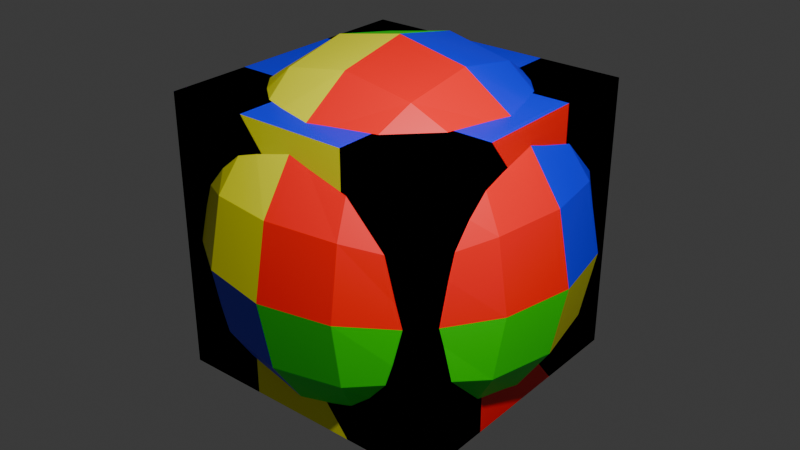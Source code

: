 # Source: export.blend  (saved by Blender 4.5.87; exported with 4.5.12 LTS)
import bpy
from mathutils import Matrix  # noqa: F401  (used for matrix-valued properties, if any)

bpy.ops.wm.read_factory_settings(use_empty=True)
scene = bpy.context.scene
scene.name = 'Scene'

# ---- collections
col_collection = bpy.data.collections.new('Collection'); scene.collection.children.link(col_collection)

# ---- materials (node trees are filled in below, after node groups)
mat_blue = bpy.data.materials.new('BLUE')
mat_green = bpy.data.materials.new('GREEN')
mat_red = bpy.data.materials.new('RED')
mat_yellow = bpy.data.materials.new('YELLOW')
mat_pink = bpy.data.materials.new('PINK')
mat_cyan = bpy.data.materials.new('CYAN')

# ---- node groups
ng_geometry_nodes = bpy.data.node_groups.new('Geometry Nodes', 'GeometryNodeTree')
_s = ng_geometry_nodes.interface.new_socket(name='Geometry', in_out='OUTPUT', socket_type='NodeSocketGeometry')
_s = ng_geometry_nodes.interface.new_socket(name='Geometry', in_out='INPUT', socket_type='NodeSocketGeometry')
ng_geometry_nodes.is_modifier = True
_N = ng_geometry_nodes.nodes; _L = ng_geometry_nodes.links
n0 = _N.new('NodeGroupInput'); n0.name = 'Group Input'; n0.location = (60, 400)
n1 = _N.new('NodeGroupOutput'); n1.name = 'Group Output'; n1.location = (640, 400)
n2 = _N.new('GeometryNodeSortElements'); n2.name = 'Sort Elements'; n2.location = (420, 400)
n3 = _N.new('GeometryNodeInputPosition'); n3.name = 'Position'; n3.location = (60, 300)
n4 = _N.new('ShaderNodeSeparateXYZ'); n4.name = 'Separate XYZ'; n4.location = (240, 300)
n5 = _N.new('GeometryNodeViewer'); n5.name = 'Viewer'; n5.location = (640, 520)
n6 = _N.new('GeometryNodeInputIndex'); n6.name = 'Index'; n6.location = (420, 520)
_L.new(n3.outputs[0], n4.inputs[0])
_L.new(n4.outputs[2], n2.inputs[3])
_L.new(n0.outputs[0], n2.inputs[0])
_L.new(n2.outputs[0], n1.inputs[0])
_L.new(n2.outputs[0], n5.inputs[0])
_L.new(n6.outputs[0], n5.inputs[1])
n1.is_active_output = True

# ---- material node trees
mat_blue.use_nodes = True; mat_blue.node_tree.nodes.clear()
_N = mat_blue.node_tree.nodes; _L = mat_blue.node_tree.links
n0 = _N.new('ShaderNodeBsdfPrincipled'); n0.name = 'Principled BSDF'; n0.location = (10, 300)
n0.inputs[0].default_value = (0.0, 0.0, 1.0, 1.0)
n1 = _N.new('ShaderNodeOutputMaterial'); n1.name = 'Material Output'; n1.location = (300, 300)
_L.new(n0.outputs[0], n1.inputs[0])
n1.is_active_output = True
mat_green.use_nodes = True; mat_green.node_tree.nodes.clear()
_N = mat_green.node_tree.nodes; _L = mat_green.node_tree.links
n0 = _N.new('ShaderNodeBsdfPrincipled'); n0.name = 'Principled BSDF'; n0.location = (10, 300)
n0.inputs[0].default_value = (0.0, 1.0, 0.0, 1.0)
n1 = _N.new('ShaderNodeOutputMaterial'); n1.name = 'Material Output'; n1.location = (300, 300)
_L.new(n0.outputs[0], n1.inputs[0])
n1.is_active_output = True
mat_red.use_nodes = True; mat_red.node_tree.nodes.clear()
_N = mat_red.node_tree.nodes; _L = mat_red.node_tree.links
n0 = _N.new('ShaderNodeBsdfPrincipled'); n0.name = 'Principled BSDF'; n0.location = (10, 300)
n0.inputs[0].default_value = (1.0, 0.0, 0.0, 1.0)
n1 = _N.new('ShaderNodeOutputMaterial'); n1.name = 'Material Output'; n1.location = (300, 300)
_L.new(n0.outputs[0], n1.inputs[0])
n1.is_active_output = True
mat_yellow.use_nodes = True; mat_yellow.node_tree.nodes.clear()
_N = mat_yellow.node_tree.nodes; _L = mat_yellow.node_tree.links
n0 = _N.new('ShaderNodeBsdfPrincipled'); n0.name = 'Principled BSDF'; n0.location = (10, 300)
n0.inputs[0].default_value = (1.0, 1.0, 0.0, 1.0)
n1 = _N.new('ShaderNodeOutputMaterial'); n1.name = 'Material Output'; n1.location = (300, 300)
_L.new(n0.outputs[0], n1.inputs[0])
n1.is_active_output = True
mat_pink.use_nodes = True; mat_pink.node_tree.nodes.clear()
_N = mat_pink.node_tree.nodes; _L = mat_pink.node_tree.links
n0 = _N.new('ShaderNodeBsdfPrincipled'); n0.name = 'Principled BSDF'; n0.location = (10, 300)
n0.inputs[0].default_value = (1.0, 0.0, 1.0, 1.0)
n1 = _N.new('ShaderNodeOutputMaterial'); n1.name = 'Material Output'; n1.location = (300, 300)
_L.new(n0.outputs[0], n1.inputs[0])
n1.is_active_output = True
mat_cyan.use_nodes = True; mat_cyan.node_tree.nodes.clear()
_N = mat_cyan.node_tree.nodes; _L = mat_cyan.node_tree.links
n0 = _N.new('ShaderNodeBsdfPrincipled'); n0.name = 'Principled BSDF'; n0.location = (-200, 100)
n0.inputs[0].default_value = (0.0, 1.0, 1.0, 1.0)
n1 = _N.new('ShaderNodeOutputMaterial'); n1.name = 'Material Output'; n1.location = (200, 100)
_L.new(n0.outputs[0], n1.inputs[0])
n1.is_active_output = True

# ---- world
world_world = bpy.data.worlds.new('World'); scene.world = world_world
world_world.use_nodes = True; world_world.node_tree.nodes.clear()
_N = world_world.node_tree.nodes; _L = world_world.node_tree.links
n0 = _N.new('ShaderNodeOutputWorld'); n0.name = 'World Output'; n0.location = (300, 300)
n1 = _N.new('ShaderNodeBackground'); n1.name = 'Background'; n1.location = (10, 300)
n1.inputs[0].default_value = (0.05088, 0.05088, 0.05088, 1.0)
_L.new(n1.outputs[0], n0.inputs[0])
n0.is_active_output = True
world_world.color = (0.05088, 0.05088, 0.05088)
world_world.sun_shadow_jitter_overblur = 0.0

# ---- lights
light_light = bpy.data.lights.new('Light', 'POINT')
light_light.energy = 1000.0
light_light.shadow_soft_size = 0.1

# ---- meshes
me_cube = bpy.data.meshes.new('Cube')
me_cube.from_pydata([(1.0, 1.0, 1.0), (1.0, 1.0, -1.0), (1.0, -1.0, 1.0), (1.0, -1.0, -1.0), (-1.0, 1.0, 1.0), (-1.0, 1.0, -1.0), (-1.0, -1.0, 1.0), (-1.0, -1.0, -1.0)], [], [(7, 5, 1, 3), (2, 0, 4, 6), (7, 3, 2, 6), (3, 1, 0, 2), (5, 7, 6, 4), (1, 5, 4, 0)])
me_cube.polygons.foreach_set('material_index', [5, 0, 3, 2, 4, 1])
_uv = me_cube.uv_layers.new(name='UVMap')
_uv.uv.foreach_set('vector', [0.125, 0.75, 0.125, 0.5, 0.375, 0.5, 0.375, 0.75, 0.625, 0.75, 0.625, 0.5, 0.875, 0.5, 0.875, 0.75, 0.375, 1.0, 0.375, 0.75, 0.625, 0.75, 0.625, 1.0, 0.375, 0.75, 0.375, 0.5, 0.625, 0.5, 0.625, 0.75, 0.375, 0.25, 0.375, 0.0, 0.625, 0.0, 0.625, 0.25, 0.375, 0.5, 0.375, 0.25, 0.625, 0.25, 0.625, 0.5])
me_cube.materials.append(mat_blue)
me_cube.materials.append(mat_green)
me_cube.materials.append(mat_red)
me_cube.materials.append(mat_yellow)
me_cube.materials.append(mat_pink)
me_cube.materials.append(mat_cyan)
me_cube.use_mirror_vertex_groups = False
me_cube.update()
me_cube_001 = bpy.data.meshes.new('Cube.001')
me_cube_001.from_pydata([(0.4, -1.0, -1.0), (0.4, 1.0, -1.0), (0.4, 0.4, -1.0), (-1.0, 1.0, -1.0), (-0.4, 1.0, -1.0), (1.0, 1.0, -1.0), (1.0, 0.4, -1.0), (-0.4, 0.4, -1.0), (-1.0, 0.4, -1.0), (-1.0, -1.0, -1.0), (-1.0, -0.4, -1.0), (-0.4, -0.4, -1.0), (-0.4, -1.0, -1.0), (1.0, -1.0, -1.0), (1.0, -0.4, -1.0), (0.4, -0.4, -1.0), (1.0, -0.4, 0.0), (1.0, 0.4, 0.0), (0.4, 0.4, 0.0), (0.4, 1.0, 0.0), (-0.4, 1.0, 0.0), (-1.0, 0.4, 0.0), (-1.0, -0.4, 0.0), (-0.4, -0.4, 0.0), (-0.4, 0.4, 0.0), (-0.4, -1.0, 0.0), (0.4, -1.0, 0.0), (0.4, -0.4, 0.0), (0.4, 1.0, 1.0), (1.0, 1.0, 1.0), (1.0, 0.4, 1.0), (0.4, 0.4, 1.0), (-1.0, 0.4, 1.0), (-1.0, 1.0, 1.0), (-0.4, 1.0, 1.0), (-0.4, 0.4, 1.0), (-1.0, -1.0, 1.0), (-1.0, -0.4, 1.0), (-0.4, -0.4, 1.0), (1.0, -0.4, 1.0), (1.0, -1.0, 1.0), (-0.4, -1.0, 1.0), (0.4, -1.0, 1.0), (0.4, -0.4, 1.0)], [], [(17, 30, 31, 18), (1, 28, 29, 5), (27, 2, 6, 16), (0, 15, 14, 13), (5, 29, 30, 6), (27, 43, 18, 2), (16, 14, 15, 27), (30, 29, 28, 31), (16, 6, 17, 39), (43, 39, 17, 18), (20, 34, 35, 24), (8, 32, 33, 3), (18, 7, 4, 19), (6, 2, 1, 5), (3, 33, 34, 4), (18, 31, 24, 7), (19, 1, 2, 18), (34, 33, 32, 35), (19, 4, 20, 28), (31, 28, 20, 24), (22, 37, 38, 23), (12, 41, 36, 9), (24, 11, 10, 21), (4, 7, 8, 3), (9, 36, 37, 10), (24, 35, 23, 11), (21, 8, 7, 24), (37, 36, 41, 38), (21, 10, 22, 32), (35, 32, 22, 23), (26, 42, 43, 27), (14, 39, 40, 13), (23, 15, 0, 25), (10, 11, 12, 9), (13, 40, 42, 0), (23, 38, 27, 15), (25, 12, 11, 23), (42, 40, 39, 43), (25, 0, 26, 41), (38, 41, 26, 27)])
me_cube_001.polygons.foreach_set('material_index', [0, 0, 3, 2, 1, 1, 0, 2, 1, 0, 1, 1, 1, 2, 0, 0, 1, 2, 0, 3, 0, 0, 3, 2, 1, 1, 0, 2, 1, 0, 1, 1, 1, 2, 0, 0, 1, 2, 0, 3])
me_cube_001.materials.append(mat_green)
me_cube_001.materials.append(mat_blue)
me_cube_001.materials.append(mat_yellow)
me_cube_001.materials.append(mat_red)
me_cube_001.update()
me_cube_001.normals_split_custom_set([tuple(v) for v in zip(*[iter([0.0, -1.0, 0.0, 0.0, -1.0, 0.0, 0.0, -1.0, 0.0, 0.0, -1.0, 0.0, 4.967e-08, 1.0, 0.0, 4.967e-08, 1.0, 0.0, 4.967e-08, 1.0, 0.0, 4.967e-08, 1.0, 0.0, 0.0, -0.7809, -0.6247, 0.0, -0.7809, -0.6247, 0.0, -0.7809, -0.6247, 0.0, -0.7809, -0.6247, 0.0, 0.0, -1.0, 0.0, 0.0, -1.0, 0.0, 0.0, -1.0, 0.0, 0.0, -1.0, 1.0, 0.0, 2.98e-08, 1.0, 0.0, 2.98e-08, 1.0, 0.0, 2.98e-08, 1.0, 0.0, 2.98e-08, -1.0, 1.49e-07, 0.0, -1.0, 1.49e-07, 0.0, -1.0, 1.49e-07, 0.0, -1.0, 1.49e-07, 0.0, 0.0, 1.0, -9.934e-08, 0.0, 1.0, -9.934e-08, 0.0, 1.0, -9.934e-08, 0.0, 1.0, -9.934e-08, 0.0, 0.0, 1.0, 0.0, 0.0, 1.0, 0.0, 0.0, 1.0, 0.0, 0.0, 1.0, 1.0, 7.451e-08, 5.96e-08, 1.0, 7.451e-08, 5.96e-08, 1.0, 7.451e-08, 5.96e-08, 1.0, 7.451e-08, 5.96e-08, 7.757e-08, 0.7809, 0.6247, 7.757e-08, 0.7809, 0.6247, 7.757e-08, 0.7809, 0.6247, 7.757e-08, 0.7809, 0.6247, 1.0, -4.967e-08, 2.98e-08, 1.0, -4.967e-08, 2.98e-08, 1.0, -4.967e-08, 2.98e-08, 1.0, -4.967e-08, 2.98e-08, -1.0, 0.0, 0.0, -1.0, 0.0, 0.0, -1.0, 0.0, 0.0, -1.0, 0.0, 0.0, 0.7809, -7.757e-08, -0.6247, 0.7809, -7.757e-08, -0.6247, 0.7809, -7.757e-08, -0.6247, 0.7809, -7.757e-08, -0.6247, 1.656e-07, 0.0, -1.0, 1.656e-07, 0.0, -1.0, 1.656e-07, 0.0, -1.0, 1.656e-07, 0.0, -1.0, 1.987e-07, 1.0, 0.0, 1.987e-07, 1.0, 0.0, 1.987e-07, 1.0, 0.0, 1.987e-07, 1.0, 0.0, -7.451e-08, -1.0, -7.451e-09, -7.451e-08, -1.0, -7.451e-09, -7.451e-08, -1.0, -7.451e-09, -7.451e-08, -1.0, -7.451e-09, -1.0, 4.967e-08, 2.98e-08, -1.0, 4.967e-08, 2.98e-08, -1.0, 4.967e-08, 2.98e-08, -1.0, 4.967e-08, 2.98e-08, 0.0, 0.0, 1.0, 0.0, 0.0, 1.0, 0.0, 0.0, 1.0, 0.0, 0.0, 1.0, 7.451e-08, 1.0, 7.451e-08, 7.451e-08, 1.0, 7.451e-08, 7.451e-08, 1.0, 7.451e-08, 7.451e-08, 1.0, 7.451e-08, -0.7809, 0.0, 0.6247, -0.7809, 0.0, 0.6247, -0.7809, 0.0, 0.6247, -0.7809, 0.0, 0.6247, 9.934e-08, 1.0, 0.0, 9.934e-08, 1.0, 0.0, 9.934e-08, 1.0, 0.0, 9.934e-08, 1.0, 0.0, -9.934e-08, -1.0, 0.0, -9.934e-08, -1.0, 0.0, -9.934e-08, -1.0, 0.0, -9.934e-08, -1.0, 0.0, 1.551e-07, 0.7809, -0.6247, 1.551e-07, 0.7809, -0.6247, 1.551e-07, 0.7809, -0.6247, 1.551e-07, 0.7809, -0.6247, 0.0, 0.0, -1.0, 0.0, 0.0, -1.0, 0.0, 0.0, -1.0, 0.0, 0.0, -1.0, -1.0, 0.0, 0.0, -1.0, 0.0, 0.0, -1.0, 0.0, 0.0, -1.0, 0.0, 0.0, 1.0, -1.863e-07, 2.98e-08, 1.0, -1.863e-07, 2.98e-08, 1.0, -1.863e-07, 2.98e-08, 1.0, -1.863e-07, 2.98e-08, -1.987e-07, -1.0, 9.934e-09, -1.987e-07, -1.0, 9.934e-09, -1.987e-07, -1.0, 9.934e-09, -1.987e-07, -1.0, 9.934e-09, 0.0, 0.0, 1.0, 0.0, 0.0, 1.0, 0.0, 0.0, 1.0, 0.0, 0.0, 1.0, -1.0, 1.49e-07, 1.332e-14, -1.0, 1.49e-07, 1.332e-14, -1.0, 1.49e-07, 1.332e-14, -1.0, 1.49e-07, 1.332e-14, 0.0, -0.7809, 0.6247, 0.0, -0.7809, 0.6247, 0.0, -0.7809, 0.6247, 0.0, -0.7809, 0.6247, -1.0, 1.987e-07, 0.0, -1.0, 1.987e-07, 0.0, -1.0, 1.987e-07, 0.0, -1.0, 1.987e-07, 0.0, 1.0, -1.987e-07, 0.0, 1.0, -1.987e-07, 0.0, 1.0, -1.987e-07, 0.0, 1.0, -1.987e-07, 0.0, -0.7809, 3.879e-08, -0.6247, -0.7809, 3.879e-08, -0.6247, -0.7809, 3.879e-08, -0.6247, -0.7809, 3.879e-08, -0.6247, 0.0, 0.0, -1.0, 0.0, 0.0, -1.0, 0.0, 0.0, -1.0, 0.0, 0.0, -1.0, -2.98e-07, -1.0, -4.967e-08, -2.98e-07, -1.0, -4.967e-08, -2.98e-07, -1.0, -4.967e-08, -2.98e-07, -1.0, -4.967e-08, 2.608e-07, 1.0, 0.0, 2.608e-07, 1.0, 0.0, 2.608e-07, 1.0, 0.0, 2.608e-07, 1.0, 0.0, 1.0, -2.98e-07, 0.0, 1.0, -2.98e-07, 0.0, 1.0, -2.98e-07, 0.0, 1.0, -2.98e-07, 0.0, 0.0, 0.0, 1.0, 0.0, 0.0, 1.0, 0.0, 0.0, 1.0, 0.0, 0.0, 1.0, -2.98e-07, -1.0, -7.451e-08, -2.98e-07, -1.0, -7.451e-08, -2.98e-07, -1.0, -7.451e-08, -2.98e-07, -1.0, -7.451e-08, 0.7809, -1.939e-07, 0.6247, 0.7809, -1.939e-07, 0.6247, 0.7809, -1.939e-07, 0.6247, 0.7809, -1.939e-07, 0.6247])] * 3)])
me_cube_002 = bpy.data.meshes.new('Cube.002')
me_cube_002.from_pydata([(-0.7681, -0.7681, -0.7681), (-0.7681, -0.7681, 0.7681), (-0.7681, 0.7681, -0.7681), (-0.7681, 0.7681, 0.7681), (0.7681, -0.7681, -0.7681), (0.7681, -0.7681, 0.7681), (0.7681, 0.7681, -0.7681), (0.7681, 0.7681, 0.7681), (-0.9407, -3.696e-11, -0.9407), (-0.9407, -0.9407, -1.109e-10), (-0.9407, -3.696e-11, 0.9407), (-0.9407, 0.9407, -1.109e-10), (-2.957e-10, 0.9407, -0.9407), (-2.957e-10, 0.9407, 0.9407), (0.9407, 0.9407, -1.109e-10), (0.9407, -3.696e-11, -0.9407), (0.9407, -3.696e-11, 0.9407), (0.9407, -0.9407, -1.109e-10), (-2.957e-10, -0.9407, -0.9407), (-2.957e-10, -0.9407, 0.9407), (-2.957e-10, -3.696e-11, 1.33), (-2.957e-10, -3.696e-11, -1.33), (-2.957e-10, -1.33, -1.109e-10), (1.33, -3.696e-11, -1.109e-10), (-2.957e-10, 1.33, -1.109e-10), (-1.33, -3.696e-11, -1.109e-10), (-0.8965, -0.403, -0.8965), (-0.8965, -0.8965, 0.403), (-0.8965, 0.403, 0.8965), (-0.8965, 0.8965, -0.403), (-0.403, 0.8965, -0.8965), (0.403, 0.8965, 0.8965), (0.8965, 0.8965, -0.403), (0.8965, 0.403, -0.8965), (0.8965, -0.403, 0.8965), (0.8965, -0.8965, -0.403), (0.403, -0.8965, -0.8965), (-0.403, -0.8965, 0.8965), (-0.8965, 0.403, -0.8965), (-0.8965, -0.8965, -0.403), (-0.8965, -0.403, 0.8965), (-0.8965, 0.8965, 0.403), (0.403, 0.8965, -0.8965), (-0.403, 0.8965, 0.8965), (0.8965, 0.8965, 0.403), (0.8965, -0.403, -0.8965), (0.8965, 0.403, 0.8965), (0.8965, -0.8965, 0.403), (-0.403, -0.8965, -0.8965), (0.403, -0.8965, 0.8965), (8.086e-11, -0.5091, 1.229), (8.086e-11, 0.5091, 1.229), (0.5091, 1.011e-11, 1.229), (-0.5091, 1.011e-11, 1.229), (8.086e-11, -0.5091, -1.229), (8.086e-11, 0.5091, -1.229), (-0.5091, 1.011e-11, -1.229), (0.5091, 1.011e-11, -1.229), (-0.5091, -1.229, 3.032e-11), (0.5091, -1.229, 3.032e-11), (8.086e-11, -1.229, -0.5091), (8.086e-11, -1.229, 0.5091), (1.229, -0.5091, 3.032e-11), (1.229, 0.5091, 3.032e-11), (1.229, 1.011e-11, -0.5091), (1.229, 1.011e-11, 0.5091), (0.5091, 1.229, 3.032e-11), (-0.5091, 1.229, 3.032e-11), (8.086e-11, 1.229, -0.5091), (8.086e-11, 1.229, 0.5091), (-1.229, 0.5091, 3.032e-11), (-1.229, -0.5091, 3.032e-11), (-1.229, 1.011e-11, -0.5091), (-1.229, 1.011e-11, 0.5091), (-1.137, -0.4882, 0.4882), (-1.137, -0.4882, -0.4882), (-1.137, 0.4882, -0.4882), (-0.4882, 1.137, 0.4882), (-0.4882, 1.137, -0.4882), (0.4882, 1.137, -0.4882), (1.137, 0.4882, 0.4882), (1.137, 0.4882, -0.4882), (1.137, -0.4882, -0.4882), (0.4882, -1.137, 0.4882), (0.4882, -1.137, -0.4882), (-0.4882, -1.137, -0.4882), (0.4882, 0.4882, -1.137), (-0.4882, 0.4882, -1.137), (-0.4882, -0.4882, -1.137), (-0.4882, 0.4882, 1.137), (0.4882, 0.4882, 1.137), (0.4882, -0.4882, 1.137), (-0.4882, -0.4882, 1.137), (0.4882, -0.4882, -1.137), (-0.4882, -1.137, 0.4882), (1.137, -0.4882, 0.4882), (0.4882, 1.137, 0.4882), (-1.137, 0.4882, 0.4882)], [], [(97, 28, 3, 41), (96, 31, 7, 44), (95, 34, 5, 47), (94, 37, 1, 27), (93, 45, 4, 36), (92, 40, 1, 37), (91, 50, 19, 49), (90, 51, 20, 52), (89, 28, 10, 53), (88, 54, 18, 48), (87, 55, 21, 56), (86, 33, 15, 57), (85, 58, 9, 39), (84, 59, 22, 60), (83, 49, 19, 61), (82, 62, 17, 35), (81, 63, 23, 64), (80, 46, 16, 65), (79, 66, 14, 32), (78, 67, 24, 68), (77, 43, 13, 69), (76, 70, 11, 29), (75, 71, 25, 72), (74, 40, 10, 73), (71, 74, 73, 25), (9, 27, 74, 71), (27, 1, 40, 74), (26, 75, 72, 8), (0, 39, 75, 26), (39, 9, 71, 75), (38, 76, 29, 2), (8, 72, 76, 38), (72, 25, 70, 76), (67, 77, 69, 24), (11, 41, 77, 67), (41, 3, 43, 77), (30, 78, 68, 12), (2, 29, 78, 30), (29, 11, 67, 78), (42, 79, 32, 6), (12, 68, 79, 42), (68, 24, 66, 79), (63, 80, 65, 23), (14, 44, 80, 63), (44, 7, 46, 80), (33, 81, 64, 15), (6, 32, 81, 33), (32, 14, 63, 81), (45, 82, 35, 4), (15, 64, 82, 45), (64, 23, 62, 82), (59, 83, 61, 22), (17, 47, 83, 59), (47, 5, 49, 83), (36, 84, 60, 18), (4, 35, 84, 36), (35, 17, 59, 84), (48, 85, 39, 0), (18, 60, 85, 48), (60, 22, 58, 85), (55, 86, 57, 21), (12, 42, 86, 55), (42, 6, 33, 86), (38, 87, 56, 8), (2, 30, 87, 38), (30, 12, 55, 87), (26, 88, 48, 0), (8, 56, 88, 26), (56, 21, 54, 88), (51, 89, 53, 20), (13, 43, 89, 51), (43, 3, 28, 89), (46, 90, 52, 16), (7, 31, 90, 46), (31, 13, 51, 90), (34, 91, 49, 5), (16, 52, 91, 34), (52, 20, 50, 91), (50, 92, 37, 19), (20, 53, 92, 50), (53, 10, 40, 92), (54, 93, 36, 18), (21, 57, 93, 54), (57, 15, 45, 93), (58, 94, 27, 9), (22, 61, 94, 58), (61, 19, 37, 94), (62, 95, 47, 17), (23, 65, 95, 62), (65, 16, 34, 95), (66, 96, 44, 14), (24, 69, 96, 66), (69, 13, 31, 96), (70, 97, 41, 11), (25, 73, 97, 70), (73, 10, 28, 97)])
me_cube_002.polygons.foreach_set('material_index', [1, 0, 2, 3, 1, 3, 2, 0, 1, 0, 2, 3, 0, 1, 2, 1, 3, 0, 3, 2, 1, 2, 0, 3, 3, 3, 3, 0, 0, 0, 2, 2, 2, 1, 1, 1, 2, 2, 2, 3, 3, 3, 0, 0, 0, 3, 3, 3, 1, 1, 1, 2, 2, 2, 1, 1, 1, 0, 0, 0, 3, 3, 3, 2, 2, 2, 0, 0, 0, 1, 1, 1, 0, 0, 0, 2, 2, 2, 3, 3, 3, 1, 1, 1, 3, 3, 3, 2, 2, 2, 0, 0, 0, 1, 1, 1])
_uv = me_cube_002.uv_layers.new(name='UVMap')
_uv.uv.foreach_set('vector', [0.5625, 0.1875, 0.625, 0.1875, 0.625, 0.25, 0.5625, 0.25, 0.5625, 0.4375, 0.625, 0.4375, 0.625, 0.5, 0.5625, 0.5, 0.5625, 0.6875, 0.625, 0.6875, 0.625, 0.75, 0.5625, 0.75, 0.5625, 0.9375, 0.625, 0.9375, 0.625, 1.0, 0.5625, 1.0, 0.3125, 0.6875, 0.375, 0.6875, 0.375, 0.75, 0.3125, 0.75, 0.8125, 0.6875, 0.875, 0.6875, 0.875, 0.75, 0.8125, 0.75, 0.6875, 0.6875, 0.75, 0.6875, 0.75, 0.75, 0.6875, 0.75, 0.6875, 0.5625, 0.75, 0.5625, 0.75, 0.625, 0.6875, 0.625, 0.8125, 0.5625, 0.875, 0.5625, 0.875, 0.625, 0.8125, 0.625, 0.1875, 0.6875, 0.25, 0.6875, 0.25, 0.75, 0.1875, 0.75, 0.1875, 0.5625, 0.25, 0.5625, 0.25, 0.625, 0.1875, 0.625, 0.3125, 0.5625, 0.375, 0.5625, 0.375, 0.625, 0.3125, 0.625, 0.4375, 0.9375, 0.5, 0.9375, 0.5, 1.0, 0.4375, 1.0, 0.4375, 0.8125, 0.5, 0.8125, 0.5, 0.875, 0.4375, 0.875, 0.5625, 0.8125, 0.625, 0.8125, 0.625, 0.875, 0.5625, 0.875, 0.4375, 0.6875, 0.5, 0.6875, 0.5, 0.75, 0.4375, 0.75, 0.4375, 0.5625, 0.5, 0.5625, 0.5, 0.625, 0.4375, 0.625, 0.5625, 0.5625, 0.625, 0.5625, 0.625, 0.625, 0.5625, 0.625, 0.4375, 0.4375, 0.5, 0.4375, 0.5, 0.5, 0.4375, 0.5, 0.4375, 0.3125, 0.5, 0.3125, 0.5, 0.375, 0.4375, 0.375, 0.5625, 0.3125, 0.625, 0.3125, 0.625, 0.375, 0.5625, 0.375, 0.4375, 0.1875, 0.5, 0.1875, 0.5, 0.25, 0.4375, 0.25, 0.4375, 0.0625, 0.5, 0.0625, 0.5, 0.125, 0.4375, 0.125, 0.5625, 0.0625, 0.625, 0.0625, 0.625, 0.125, 0.5625, 0.125, 0.5, 0.0625, 0.5625, 0.0625, 0.5625, 0.125, 0.5, 0.125, 0.5, 0.0, 0.5625, 0.0, 0.5625, 0.0625, 0.5, 0.0625, 0.5625, 0.0, 0.625, 0.0, 0.625, 0.0625, 0.5625, 0.0625, 0.375, 0.0625, 0.4375, 0.0625, 0.4375, 0.125, 0.375, 0.125, 0.375, 0.0, 0.4375, 0.0, 0.4375, 0.0625, 0.375, 0.0625, 0.4375, 0.0, 0.5, 0.0, 0.5, 0.0625, 0.4375, 0.0625, 0.375, 0.1875, 0.4375, 0.1875, 0.4375, 0.25, 0.375, 0.25, 0.375, 0.125, 0.4375, 0.125, 0.4375, 0.1875, 0.375, 0.1875, 0.4375, 0.125, 0.5, 0.125, 0.5, 0.1875, 0.4375, 0.1875, 0.5, 0.3125, 0.5625, 0.3125, 0.5625, 0.375, 0.5, 0.375, 0.5, 0.25, 0.5625, 0.25, 0.5625, 0.3125, 0.5, 0.3125, 0.5625, 0.25, 0.625, 0.25, 0.625, 0.3125, 0.5625, 0.3125, 0.375, 0.3125, 0.4375, 0.3125, 0.4375, 0.375, 0.375, 0.375, 0.375, 0.25, 0.4375, 0.25, 0.4375, 0.3125, 0.375, 0.3125, 0.4375, 0.25, 0.5, 0.25, 0.5, 0.3125, 0.4375, 0.3125, 0.375, 0.4375, 0.4375, 0.4375, 0.4375, 0.5, 0.375, 0.5, 0.375, 0.375, 0.4375, 0.375, 0.4375, 0.4375, 0.375, 0.4375, 0.4375, 0.375, 0.5, 0.375, 0.5, 0.4375, 0.4375, 0.4375, 0.5, 0.5625, 0.5625, 0.5625, 0.5625, 0.625, 0.5, 0.625, 0.5, 0.5, 0.5625, 0.5, 0.5625, 0.5625, 0.5, 0.5625, 0.5625, 0.5, 0.625, 0.5, 0.625, 0.5625, 0.5625, 0.5625, 0.375, 0.5625, 0.4375, 0.5625, 0.4375, 0.625, 0.375, 0.625, 0.375, 0.5, 0.4375, 0.5, 0.4375, 0.5625, 0.375, 0.5625, 0.4375, 0.5, 0.5, 0.5, 0.5, 0.5625, 0.4375, 0.5625, 0.375, 0.6875, 0.4375, 0.6875, 0.4375, 0.75, 0.375, 0.75, 0.375, 0.625, 0.4375, 0.625, 0.4375, 0.6875, 0.375, 0.6875, 0.4375, 0.625, 0.5, 0.625, 0.5, 0.6875, 0.4375, 0.6875, 0.5, 0.8125, 0.5625, 0.8125, 0.5625, 0.875, 0.5, 0.875, 0.5, 0.75, 0.5625, 0.75, 0.5625, 0.8125, 0.5, 0.8125, 0.5625, 0.75, 0.625, 0.75, 0.625, 0.8125, 0.5625, 0.8125, 0.375, 0.8125, 0.4375, 0.8125, 0.4375, 0.875, 0.375, 0.875, 0.375, 0.75, 0.4375, 0.75, 0.4375, 0.8125, 0.375, 0.8125, 0.4375, 0.75, 0.5, 0.75, 0.5, 0.8125, 0.4375, 0.8125, 0.375, 0.9375, 0.4375, 0.9375, 0.4375, 1.0, 0.375, 1.0, 0.375, 0.875, 0.4375, 0.875, 0.4375, 0.9375, 0.375, 0.9375, 0.4375, 0.875, 0.5, 0.875, 0.5, 0.9375, 0.4375, 0.9375, 0.25, 0.5625, 0.3125, 0.5625, 0.3125, 0.625, 0.25, 0.625, 0.25, 0.5, 0.3125, 0.5, 0.3125, 0.5625, 0.25, 0.5625, 0.3125, 0.5, 0.375, 0.5, 0.375, 0.5625, 0.3125, 0.5625, 0.125, 0.5625, 0.1875, 0.5625, 0.1875, 0.625, 0.125, 0.625, 0.125, 0.5, 0.1875, 0.5, 0.1875, 0.5625, 0.125, 0.5625, 0.1875, 0.5, 0.25, 0.5, 0.25, 0.5625, 0.1875, 0.5625, 0.125, 0.6875, 0.1875, 0.6875, 0.1875, 0.75, 0.125, 0.75, 0.125, 0.625, 0.1875, 0.625, 0.1875, 0.6875, 0.125, 0.6875, 0.1875, 0.625, 0.25, 0.625, 0.25, 0.6875, 0.1875, 0.6875, 0.75, 0.5625, 0.8125, 0.5625, 0.8125, 0.625, 0.75, 0.625, 0.75, 0.5, 0.8125, 0.5, 0.8125, 0.5625, 0.75, 0.5625, 0.8125, 0.5, 0.875, 0.5, 0.875, 0.5625, 0.8125, 0.5625, 0.625, 0.5625, 0.6875, 0.5625, 0.6875, 0.625, 0.625, 0.625, 0.625, 0.5, 0.6875, 0.5, 0.6875, 0.5625, 0.625, 0.5625, 0.6875, 0.5, 0.75, 0.5, 0.75, 0.5625, 0.6875, 0.5625, 0.625, 0.6875, 0.6875, 0.6875, 0.6875, 0.75, 0.625, 0.75, 0.625, 0.625, 0.6875, 0.625, 0.6875, 0.6875, 0.625, 0.6875, 0.6875, 0.625, 0.75, 0.625, 0.75, 0.6875, 0.6875, 0.6875, 0.75, 0.6875, 0.8125, 0.6875, 0.8125, 0.75, 0.75, 0.75, 0.75, 0.625, 0.8125, 0.625, 0.8125, 0.6875, 0.75, 0.6875, 0.8125, 0.625, 0.875, 0.625, 0.875, 0.6875, 0.8125, 0.6875, 0.25, 0.6875, 0.3125, 0.6875, 0.3125, 0.75, 0.25, 0.75, 0.25, 0.625, 0.3125, 0.625, 0.3125, 0.6875, 0.25, 0.6875, 0.3125, 0.625, 0.375, 0.625, 0.375, 0.6875, 0.3125, 0.6875, 0.5, 0.9375, 0.5625, 0.9375, 0.5625, 1.0, 0.5, 1.0, 0.5, 0.875, 0.5625, 0.875, 0.5625, 0.9375, 0.5, 0.9375, 0.5625, 0.875, 0.625, 0.875, 0.625, 0.9375, 0.5625, 0.9375, 0.5, 0.6875, 0.5625, 0.6875, 0.5625, 0.75, 0.5, 0.75, 0.5, 0.625, 0.5625, 0.625, 0.5625, 0.6875, 0.5, 0.6875, 0.5625, 0.625, 0.625, 0.625, 0.625, 0.6875, 0.5625, 0.6875, 0.5, 0.4375, 0.5625, 0.4375, 0.5625, 0.5, 0.5, 0.5, 0.5, 0.375, 0.5625, 0.375, 0.5625, 0.4375, 0.5, 0.4375, 0.5625, 0.375, 0.625, 0.375, 0.625, 0.4375, 0.5625, 0.4375, 0.5, 0.1875, 0.5625, 0.1875, 0.5625, 0.25, 0.5, 0.25, 0.5, 0.125, 0.5625, 0.125, 0.5625, 0.1875, 0.5, 0.1875, 0.5625, 0.125, 0.625, 0.125, 0.625, 0.1875, 0.5625, 0.1875])
me_cube_002.materials.append(mat_blue)
me_cube_002.materials.append(mat_green)
me_cube_002.materials.append(mat_red)
me_cube_002.materials.append(mat_yellow)
me_cube_002.update()
me_cone = bpy.data.meshes.new('Cone')
me_cone.from_pydata([(0.0, 1.0, -1.0), (0.1951, 0.9808, -1.0), (0.3827, 0.9239, -1.0), (0.5556, 0.8315, -1.0), (0.7071, 0.7071, -1.0), (0.8315, 0.5556, -1.0), (0.9239, 0.3827, -1.0), (0.9808, 0.1951, -1.0), (1.0, 0.0, -1.0), (0.9808, -0.1951, -1.0), (0.9239, -0.3827, -1.0), (0.8315, -0.5556, -1.0), (0.7071, -0.7071, -1.0), (0.5556, -0.8315, -1.0), (0.3827, -0.9239, -1.0), (0.1951, -0.9808, -1.0), (0.0, -1.0, -1.0), (-0.1951, -0.9808, -1.0), (-0.3827, -0.9239, -1.0), (-0.5556, -0.8315, -1.0), (-0.7071, -0.7071, -1.0), (-0.8315, -0.5556, -1.0), (-0.9239, -0.3827, -1.0), (-0.9808, -0.1951, -1.0), (-1.0, 0.0, -1.0), (-0.9808, 0.1951, -1.0), (-0.9239, 0.3827, -1.0), (-0.8315, 0.5556, -1.0), (-0.7071, 0.7071, -1.0), (-0.5556, 0.8315, -1.0), (-0.3827, 0.9239, -1.0), (-0.1951, 0.9808, -1.0), (0.0, 0.0, 1.0)], [], [(0, 32, 1), (1, 32, 2), (2, 32, 3), (3, 32, 4), (4, 32, 5), (5, 32, 6), (6, 32, 7), (7, 32, 8), (8, 32, 9), (9, 32, 10), (10, 32, 11), (11, 32, 12), (12, 32, 13), (13, 32, 14), (14, 32, 15), (15, 32, 16), (16, 32, 17), (17, 32, 18), (18, 32, 19), (19, 32, 20), (20, 32, 21), (21, 32, 22), (22, 32, 23), (23, 32, 24), (24, 32, 25), (25, 32, 26), (26, 32, 27), (27, 32, 28), (28, 32, 29), (29, 32, 30), (15, 23, 31), (30, 32, 31), (31, 32, 0), (31, 0, 1), (1, 2, 3), (3, 4, 5), (5, 6, 7), (7, 8, 9), (9, 10, 11), (11, 12, 13), (13, 14, 15), (15, 16, 17), (17, 18, 19), (19, 20, 21), (21, 22, 23), (23, 24, 25), (25, 26, 27), (27, 28, 29), (29, 30, 31), (31, 1, 7), (1, 3, 7), (3, 5, 7), (7, 9, 15), (9, 11, 15), (11, 13, 15), (15, 17, 23), (17, 19, 23), (19, 21, 23), (23, 25, 31), (25, 27, 31), (27, 29, 31), (31, 7, 15)])
me_cone.polygons.foreach_set('material_index', [1, 1, 1, 1, 1, 1, 1, 1, 2, 2, 2, 2, 2, 2, 2, 2, 3, 3, 3, 3, 3, 3, 3, 3, 0, 0, 0, 0, 0, 0, 4, 0, 0, 4, 4, 4, 4, 4, 4, 4, 4, 4, 4, 4, 4, 4, 4, 4, 4, 4, 4, 4, 4, 4, 4, 4, 4, 4, 4, 4, 4, 4])
_uv = me_cone.uv_layers.new(name='UVMap')
_uv.uv.foreach_set('vector', [0.25, 0.49, 0.25, 0.25, 0.2968, 0.4854, 0.2968, 0.4854, 0.25, 0.25, 0.3418, 0.4717, 0.3418, 0.4717, 0.25, 0.25, 0.3833, 0.4496, 0.3833, 0.4496, 0.25, 0.25, 0.4197, 0.4197, 0.4197, 0.4197, 0.25, 0.25, 0.4496, 0.3833, 0.4496, 0.3833, 0.25, 0.25, 0.4717, 0.3418, 0.4717, 0.3418, 0.25, 0.25, 0.4854, 0.2968, 0.4854, 0.2968, 0.25, 0.25, 0.49, 0.25, 0.49, 0.25, 0.25, 0.25, 0.4854, 0.2032, 0.4854, 0.2032, 0.25, 0.25, 0.4717, 0.1582, 0.4717, 0.1582, 0.25, 0.25, 0.4496, 0.1167, 0.4496, 0.1167, 0.25, 0.25, 0.4197, 0.08029, 0.4197, 0.08029, 0.25, 0.25, 0.3833, 0.05045, 0.3833, 0.05045, 0.25, 0.25, 0.3418, 0.02827, 0.3418, 0.02827, 0.25, 0.25, 0.2968, 0.01461, 0.2968, 0.01461, 0.25, 0.25, 0.25, 0.01, 0.25, 0.01, 0.25, 0.25, 0.2032, 0.01461, 0.2032, 0.01461, 0.25, 0.25, 0.1582, 0.02827, 0.1582, 0.02827, 0.25, 0.25, 0.1167, 0.05045, 0.1167, 0.05045, 0.25, 0.25, 0.08029, 0.08029, 0.08029, 0.08029, 0.25, 0.25, 0.05045, 0.1167, 0.05045, 0.1167, 0.25, 0.25, 0.02827, 0.1582, 0.02827, 0.1582, 0.25, 0.25, 0.01461, 0.2032, 0.01461, 0.2032, 0.25, 0.25, 0.01, 0.25, 0.01, 0.25, 0.25, 0.25, 0.01461, 0.2968, 0.01461, 0.2968, 0.25, 0.25, 0.02827, 0.3418, 0.02827, 0.3418, 0.25, 0.25, 0.05045, 0.3833, 0.05045, 0.3833, 0.25, 0.25, 0.08029, 0.4197, 0.08029, 0.4197, 0.25, 0.25, 0.1167, 0.4496, 0.1167, 0.4496, 0.25, 0.25, 0.1582, 0.4717, 0.7968, 0.01461, 0.5146, 0.2032, 0.7032, 0.4854, 0.1582, 0.4717, 0.25, 0.25, 0.2032, 0.4854, 0.2032, 0.4854, 0.25, 0.25, 0.25, 0.49, 0.7032, 0.4854, 0.75, 0.49, 0.7968, 0.4854, 0.7968, 0.4854, 0.8418, 0.4717, 0.8833, 0.4496, 0.8833, 0.4496, 0.9197, 0.4197, 0.9496, 0.3833, 0.9496, 0.3833, 0.9717, 0.3418, 0.9854, 0.2968, 0.9854, 0.2968, 0.99, 0.25, 0.9854, 0.2032, 0.9854, 0.2032, 0.9717, 0.1582, 0.9496, 0.1167, 0.9496, 0.1167, 0.9197, 0.08029, 0.8833, 0.05045, 0.8833, 0.05045, 0.8418, 0.02827, 0.7968, 0.01461, 0.7968, 0.01461, 0.75, 0.01, 0.7032, 0.01461, 0.7032, 0.01461, 0.6582, 0.02827, 0.6167, 0.05045, 0.6167, 0.05045, 0.5803, 0.08029, 0.5504, 0.1167, 0.5504, 0.1167, 0.5283, 0.1582, 0.5146, 0.2032, 0.5146, 0.2032, 0.51, 0.25, 0.5146, 0.2968, 0.5146, 0.2968, 0.5283, 0.3418, 0.5504, 0.3833, 0.5504, 0.3833, 0.5803, 0.4197, 0.6167, 0.4496, 0.6167, 0.4496, 0.6582, 0.4717, 0.7032, 0.4854, 0.7032, 0.4854, 0.7968, 0.4854, 0.9854, 0.2968, 0.7968, 0.4854, 0.8833, 0.4496, 0.9854, 0.2968, 0.8833, 0.4496, 0.9496, 0.3833, 0.9854, 0.2968, 0.9854, 0.2968, 0.9854, 0.2032, 0.7968, 0.01461, 0.9854, 0.2032, 0.9496, 0.1167, 0.7968, 0.01461, 0.9496, 0.1167, 0.8833, 0.05045, 0.7968, 0.01461, 0.7968, 0.01461, 0.7032, 0.01461, 0.5146, 0.2032, 0.7032, 0.01461, 0.6167, 0.05045, 0.5146, 0.2032, 0.6167, 0.05045, 0.5504, 0.1167, 0.5146, 0.2032, 0.5146, 0.2032, 0.5146, 0.2968, 0.7032, 0.4854, 0.5146, 0.2968, 0.5504, 0.3833, 0.7032, 0.4854, 0.5504, 0.3833, 0.6167, 0.4496, 0.7032, 0.4854, 0.7032, 0.4854, 0.9854, 0.2968, 0.7968, 0.01461])
me_cone.materials.append(mat_blue)
me_cone.materials.append(mat_cyan)
me_cone.materials.append(mat_green)
me_cone.materials.append(mat_yellow)
me_cone.materials.append(mat_red)
me_cone.update()

# ---- objects
ob_cube = bpy.data.objects.new('cube', me_cube)
ob_light = bpy.data.objects.new('Light', light_light)
ob_n64 = bpy.data.objects.new('n64', me_cube_001)
ob_ball = bpy.data.objects.new('ball', me_cube_002)
ob_cone = bpy.data.objects.new('cone', me_cone)

# ---- transforms, parenting, visibility, modifiers, constraints
ob_cube.location = (0.0, 0.0, 0.0)
ob_cube.lock_rotations_4d = False
ob_cube.empty_display_type = 'ARROWS'
ob_cube.lineart.crease_threshold = 0.0
_m = ob_cube.modifiers.new('GeometryNodes', 'NODES')
_m.node_group = ng_geometry_nodes
ob_light.location = (3.0, -2.0, 4.0)
ob_light.rotation_euler = (0.6503, 0.05522, 1.866)
ob_light.lock_rotations_4d = False
ob_light.empty_display_type = 'ARROWS'
ob_light.color = (0.0, 0.0, 0.0, 0.0)
ob_light.lineart.crease_threshold = 0.0
ob_n64.location = (0.0, 0.0, 0.0)
ob_ball.location = (0.0, 0.0, 0.0)
ob_cone.location = (0.0, 0.0, 0.0)

# ---- collection membership
col_collection.objects.link(ob_cube)
col_collection.objects.link(ob_light)
col_collection.objects.link(ob_n64)
col_collection.objects.link(ob_ball)
col_collection.objects.link(ob_cone)

# ---- scene / render settings (as saved in the file)
scene.frame_start = 1; scene.frame_end = 250; scene.frame_set(1)
scene.render.engine = 'BLENDER_EEVEE_NEXT'
bpy.context.view_layer.update()

# ---- added for rendering (the .blend has no active camera): camera
cam_auto = bpy.data.cameras.new('AutoCamera')
cam_auto.lens = 50.0
cam_auto.sensor_width = 36.0
cam_auto.clip_end = 1000.0
ob_auto_camera = bpy.data.objects.new('AutoCamera', cam_auto)
scene.collection.objects.link(ob_auto_camera)
ob_auto_camera.location = (4.26387, -5.11664, 3.41109)
ob_auto_camera.rotation_euler = (1.09748, -7.21219e-08, 0.694738)
scene.camera = ob_auto_camera
bpy.context.view_layer.update()
